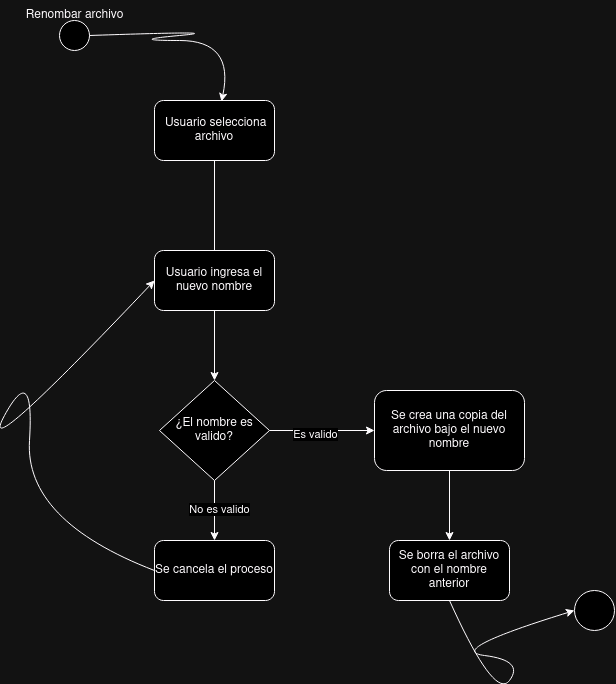

The diagram above was exported from draw.io. Its source (the exported page's mxGraphModel, read from the mxfile embedded in the PNG):
<mxGraphModel dx="1114" dy="612" grid="1" gridSize="10" guides="1" tooltips="1" connect="1" arrows="1" fold="1" page="1" pageScale="1" pageWidth="827" pageHeight="1169" math="0" shadow="0">
  <root>
    <mxCell id="0" />
    <mxCell id="1" parent="0" />
    <mxCell id="SrMD0GwfA5TjsLFttzY5-1" value="" style="ellipse;whiteSpace=wrap;html=1;aspect=fixed;" vertex="1" parent="1">
      <mxGeometry x="105" y="90" width="30" height="30" as="geometry" />
    </mxCell>
    <mxCell id="SrMD0GwfA5TjsLFttzY5-2" value="Renombar archivo " style="text;html=1;align=center;verticalAlign=middle;resizable=0;points=[];autosize=1;strokeColor=none;fillColor=none;" vertex="1" parent="1">
      <mxGeometry x="60" y="70" width="120" height="30" as="geometry" />
    </mxCell>
    <mxCell id="SrMD0GwfA5TjsLFttzY5-3" value="&amp;nbsp;Usuario selecciona archivo " style="rounded=1;whiteSpace=wrap;html=1;" vertex="1" parent="1">
      <mxGeometry x="200" y="170" width="120" height="60" as="geometry" />
    </mxCell>
    <mxCell id="SrMD0GwfA5TjsLFttzY5-6" value="Se cancela el proceso" style="rounded=1;whiteSpace=wrap;html=1;" vertex="1" parent="1">
      <mxGeometry x="200" y="610" width="120" height="60" as="geometry" />
    </mxCell>
    <mxCell id="SrMD0GwfA5TjsLFttzY5-7" value="" style="endArrow=none;html=1;rounded=0;entryX=0.5;entryY=1;entryDx=0;entryDy=0;exitX=0.5;exitY=0;exitDx=0;exitDy=0;" edge="1" parent="1" target="SrMD0GwfA5TjsLFttzY5-3">
      <mxGeometry width="50" height="50" relative="1" as="geometry">
        <mxPoint x="260" y="320" as="sourcePoint" />
        <mxPoint x="270" y="250" as="targetPoint" />
      </mxGeometry>
    </mxCell>
    <mxCell id="SrMD0GwfA5TjsLFttzY5-12" value="" style="curved=1;endArrow=classic;html=1;rounded=0;entryX=0.558;entryY=0.017;entryDx=0;entryDy=0;entryPerimeter=0;exitX=1;exitY=0.5;exitDx=0;exitDy=0;" edge="1" parent="1" source="SrMD0GwfA5TjsLFttzY5-1" target="SrMD0GwfA5TjsLFttzY5-3">
      <mxGeometry width="50" height="50" relative="1" as="geometry">
        <mxPoint x="170" y="160" as="sourcePoint" />
        <mxPoint x="220" y="110" as="targetPoint" />
        <Array as="points">
          <mxPoint x="280" y="100" />
          <mxPoint x="170" y="110" />
          <mxPoint x="280" y="110" />
        </Array>
      </mxGeometry>
    </mxCell>
    <mxCell id="SrMD0GwfA5TjsLFttzY5-17" value="" style="ellipse;whiteSpace=wrap;html=1;aspect=fixed;" vertex="1" parent="1">
      <mxGeometry x="620" y="660" width="40" height="40" as="geometry" />
    </mxCell>
    <mxCell id="SrMD0GwfA5TjsLFttzY5-33" value="Usuario ingresa el nuevo nombre" style="rounded=1;whiteSpace=wrap;html=1;" vertex="1" parent="1">
      <mxGeometry x="200" y="320" width="120" height="60" as="geometry" />
    </mxCell>
    <mxCell id="SrMD0GwfA5TjsLFttzY5-34" value="¿El nombre es valido?" style="rhombus;whiteSpace=wrap;html=1;" vertex="1" parent="1">
      <mxGeometry x="205" y="450" width="110" height="100" as="geometry" />
    </mxCell>
    <mxCell id="SrMD0GwfA5TjsLFttzY5-35" value="" style="endArrow=classic;html=1;rounded=0;entryX=0.5;entryY=0;entryDx=0;entryDy=0;exitX=0.5;exitY=1;exitDx=0;exitDy=0;" edge="1" parent="1" source="SrMD0GwfA5TjsLFttzY5-33" target="SrMD0GwfA5TjsLFttzY5-34">
      <mxGeometry width="50" height="50" relative="1" as="geometry">
        <mxPoint x="205" y="420" as="sourcePoint" />
        <mxPoint x="255" y="370" as="targetPoint" />
      </mxGeometry>
    </mxCell>
    <mxCell id="SrMD0GwfA5TjsLFttzY5-36" value="" style="endArrow=classic;html=1;rounded=0;exitX=0.5;exitY=1;exitDx=0;exitDy=0;entryX=0.5;entryY=0;entryDx=0;entryDy=0;" edge="1" parent="1" source="SrMD0GwfA5TjsLFttzY5-34" target="SrMD0GwfA5TjsLFttzY5-6">
      <mxGeometry width="50" height="50" relative="1" as="geometry">
        <mxPoint x="300" y="600" as="sourcePoint" />
        <mxPoint x="350" y="550" as="targetPoint" />
      </mxGeometry>
    </mxCell>
    <mxCell id="SrMD0GwfA5TjsLFttzY5-37" value="No es valido" style="edgeLabel;html=1;align=center;verticalAlign=middle;resizable=0;points=[];" vertex="1" connectable="0" parent="SrMD0GwfA5TjsLFttzY5-36">
      <mxGeometry x="-0.0667" y="4" relative="1" as="geometry">
        <mxPoint as="offset" />
      </mxGeometry>
    </mxCell>
    <mxCell id="SrMD0GwfA5TjsLFttzY5-39" value="" style="curved=1;endArrow=classic;html=1;rounded=0;exitX=0;exitY=0.5;exitDx=0;exitDy=0;entryX=0;entryY=0.5;entryDx=0;entryDy=0;" edge="1" parent="1" source="SrMD0GwfA5TjsLFttzY5-6" target="SrMD0GwfA5TjsLFttzY5-33">
      <mxGeometry width="50" height="50" relative="1" as="geometry">
        <mxPoint x="20" y="590" as="sourcePoint" />
        <mxPoint x="70" y="540" as="targetPoint" />
        <Array as="points">
          <mxPoint x="70" y="590" />
          <mxPoint x="80" y="430" />
          <mxPoint x="20" y="540" />
        </Array>
      </mxGeometry>
    </mxCell>
    <mxCell id="SrMD0GwfA5TjsLFttzY5-40" value="" style="endArrow=classic;html=1;rounded=0;exitX=1;exitY=0.5;exitDx=0;exitDy=0;" edge="1" parent="1" source="SrMD0GwfA5TjsLFttzY5-34">
      <mxGeometry width="50" height="50" relative="1" as="geometry">
        <mxPoint x="370" y="530" as="sourcePoint" />
        <mxPoint x="420" y="500" as="targetPoint" />
      </mxGeometry>
    </mxCell>
    <mxCell id="SrMD0GwfA5TjsLFttzY5-41" value="Es valido " style="edgeLabel;html=1;align=center;verticalAlign=middle;resizable=0;points=[];" vertex="1" connectable="0" parent="SrMD0GwfA5TjsLFttzY5-40">
      <mxGeometry x="-0.1429" y="-3" relative="1" as="geometry">
        <mxPoint as="offset" />
      </mxGeometry>
    </mxCell>
    <mxCell id="SrMD0GwfA5TjsLFttzY5-42" value="Se crea una copia del archivo bajo el nuevo nombre" style="rounded=1;whiteSpace=wrap;html=1;" vertex="1" parent="1">
      <mxGeometry x="420" y="460" width="150" height="80" as="geometry" />
    </mxCell>
    <mxCell id="SrMD0GwfA5TjsLFttzY5-46" value="" style="endArrow=classic;html=1;rounded=0;exitX=0.5;exitY=1;exitDx=0;exitDy=0;" edge="1" parent="1" source="SrMD0GwfA5TjsLFttzY5-42">
      <mxGeometry width="50" height="50" relative="1" as="geometry">
        <mxPoint x="460" y="660" as="sourcePoint" />
        <mxPoint x="495" y="610" as="targetPoint" />
      </mxGeometry>
    </mxCell>
    <mxCell id="SrMD0GwfA5TjsLFttzY5-48" value="Se borra el archivo con el nombre anterior" style="rounded=1;whiteSpace=wrap;html=1;" vertex="1" parent="1">
      <mxGeometry x="435" y="610" width="120" height="60" as="geometry" />
    </mxCell>
    <mxCell id="SrMD0GwfA5TjsLFttzY5-51" value="" style="curved=1;endArrow=classic;html=1;rounded=0;entryX=0;entryY=0.5;entryDx=0;entryDy=0;exitX=0.5;exitY=1;exitDx=0;exitDy=0;" edge="1" parent="1" source="SrMD0GwfA5TjsLFttzY5-48" target="SrMD0GwfA5TjsLFttzY5-17">
      <mxGeometry width="50" height="50" relative="1" as="geometry">
        <mxPoint x="490" y="770" as="sourcePoint" />
        <mxPoint x="540" y="720" as="targetPoint" />
        <Array as="points">
          <mxPoint x="540" y="770" />
          <mxPoint x="570" y="730" />
          <mxPoint x="490" y="720" />
        </Array>
      </mxGeometry>
    </mxCell>
  </root>
</mxGraphModel>